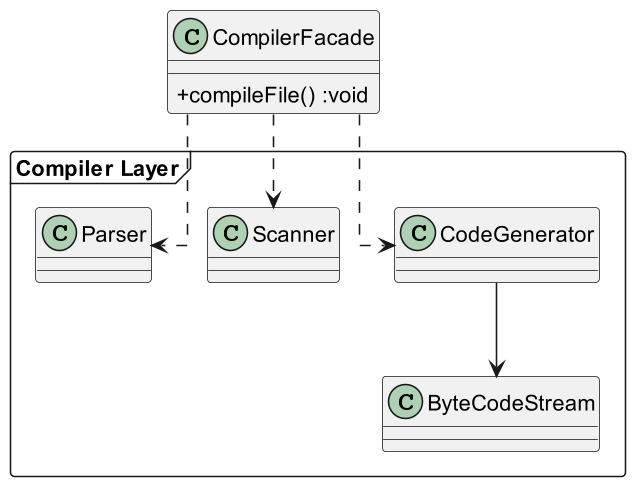

The diagram above was rendered by PlantUML. Its source (embedded in the PNG):
@startuml

skinparam classAttributeIconSize 0
skinparam linetype ortho
skinparam defaultTextAlignment center
skinparam dpi 150
' up to down direction

class CompilerFacade {
    + compileFile() :void
}

frame "Compiler Layer" {
    class CodeGenerator
    class Scanner
    class Parser
    class ByteCodeStream
    CodeGenerator --> ByteCodeStream
}



CompilerFacade ..>  CodeGenerator
CompilerFacade ..>  Scanner
CompilerFacade ..>  Parser

@enduml